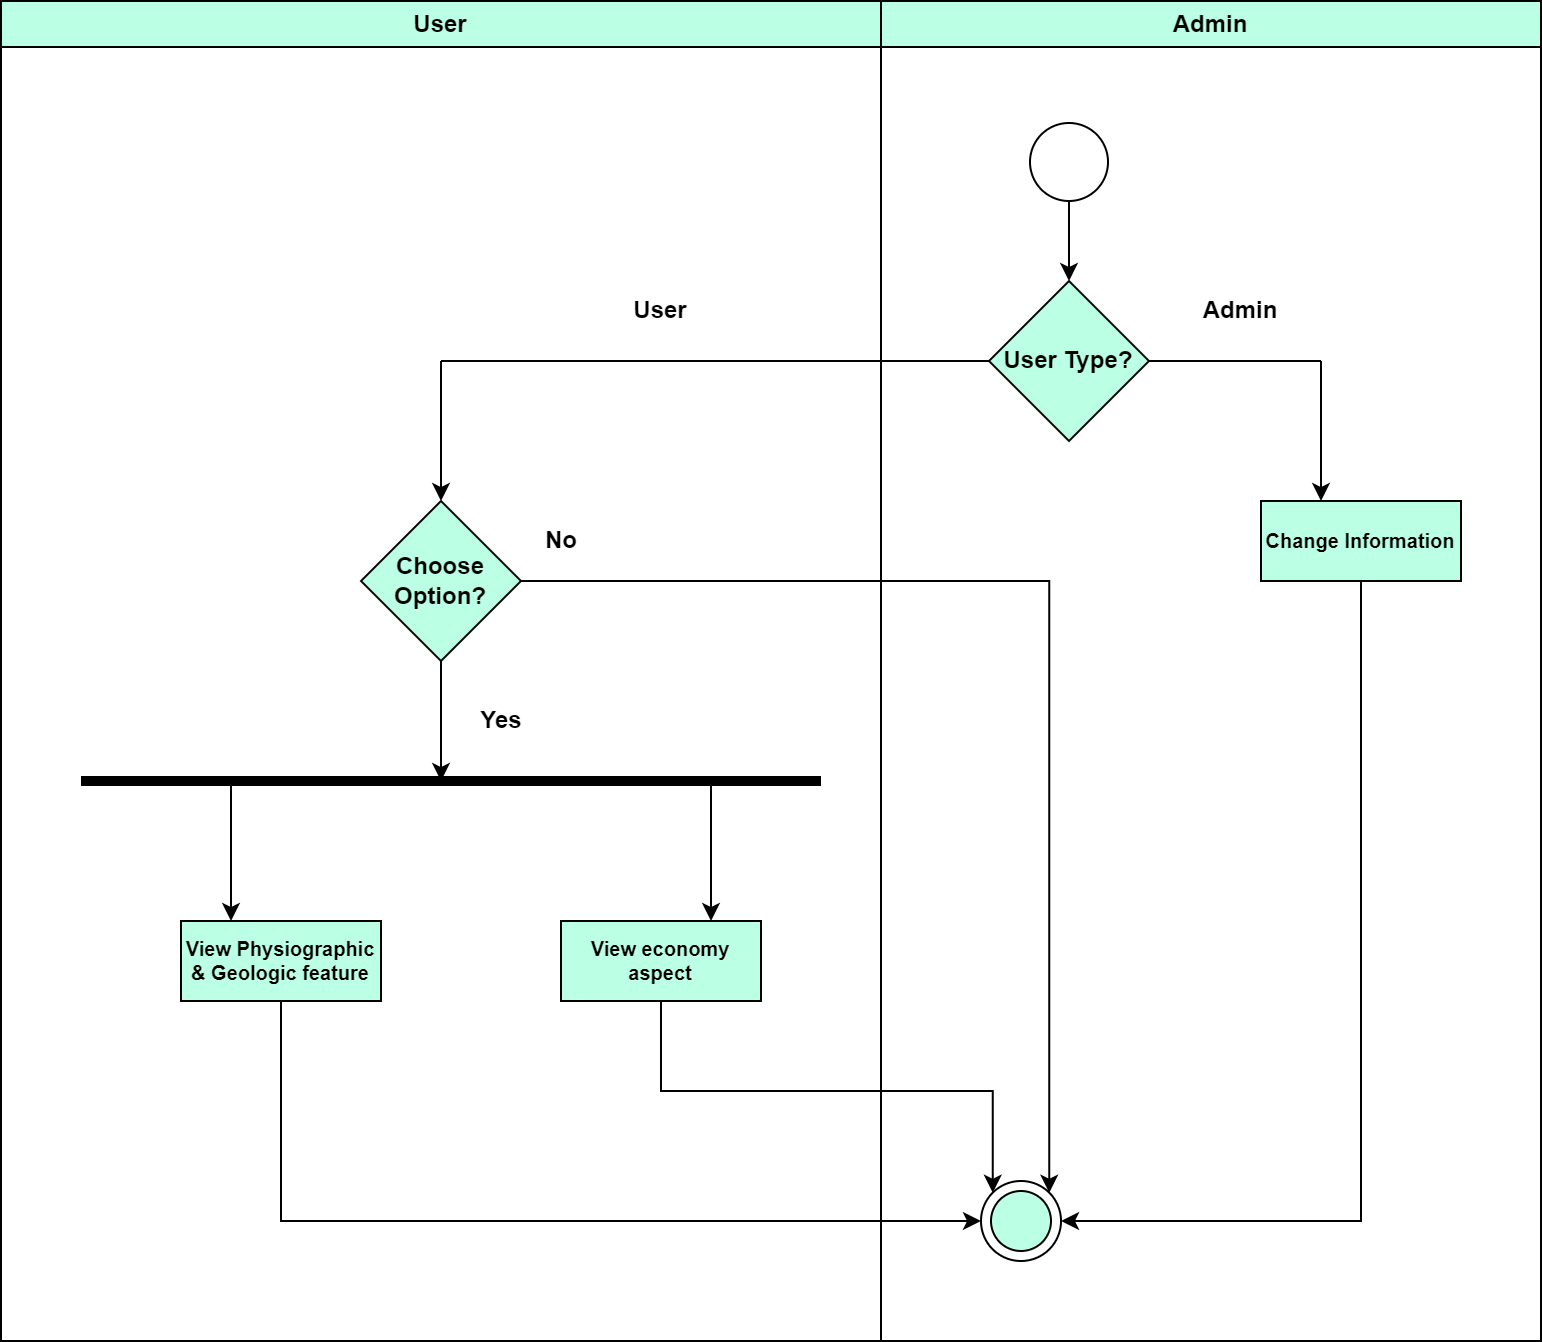

The diagram above was exported from draw.io. Its source (the exported page's mxGraphModel, read from the mxfile embedded in the PNG):
<mxGraphModel dx="1900" dy="523" grid="1" gridSize="10" guides="1" tooltips="1" connect="1" arrows="1" fold="1" page="1" pageScale="1" pageWidth="850" pageHeight="1100" math="0" shadow="0">
  <root>
    <mxCell id="0" />
    <mxCell id="1" parent="0" />
    <mxCell id="MW8kIYOlnAFfDkCsMlLe-2" value="" style="endArrow=classic;html=1;rounded=0;exitX=0.5;exitY=1;exitDx=0;exitDy=0;fontStyle=1" parent="1" source="MW8kIYOlnAFfDkCsMlLe-1" edge="1">
      <mxGeometry width="50" height="50" relative="1" as="geometry">
        <mxPoint x="400" y="530" as="sourcePoint" />
        <mxPoint x="414" y="650" as="targetPoint" />
      </mxGeometry>
    </mxCell>
    <mxCell id="MW8kIYOlnAFfDkCsMlLe-3" value="User Type?" style="rhombus;whiteSpace=wrap;html=1;fontStyle=1;fillColor=#BBFFE4;" parent="1" vertex="1">
      <mxGeometry x="374" y="650" width="80" height="80" as="geometry" />
    </mxCell>
    <mxCell id="MW8kIYOlnAFfDkCsMlLe-4" value="" style="endArrow=none;html=1;rounded=0;exitX=1;exitY=0.5;exitDx=0;exitDy=0;fontStyle=1" parent="1" source="MW8kIYOlnAFfDkCsMlLe-3" edge="1">
      <mxGeometry width="50" height="50" relative="1" as="geometry">
        <mxPoint x="400" y="830" as="sourcePoint" />
        <mxPoint x="540" y="690" as="targetPoint" />
      </mxGeometry>
    </mxCell>
    <mxCell id="MW8kIYOlnAFfDkCsMlLe-5" value="" style="endArrow=none;html=1;rounded=0;exitX=0;exitY=0.5;exitDx=0;exitDy=0;fontStyle=1" parent="1" source="MW8kIYOlnAFfDkCsMlLe-3" edge="1">
      <mxGeometry width="50" height="50" relative="1" as="geometry">
        <mxPoint x="400" y="830" as="sourcePoint" />
        <mxPoint x="100" y="690" as="targetPoint" />
      </mxGeometry>
    </mxCell>
    <mxCell id="MW8kIYOlnAFfDkCsMlLe-6" value="" style="endArrow=classic;html=1;rounded=0;fontStyle=1" parent="1" edge="1">
      <mxGeometry width="50" height="50" relative="1" as="geometry">
        <mxPoint x="100" y="690" as="sourcePoint" />
        <mxPoint x="100" y="760" as="targetPoint" />
      </mxGeometry>
    </mxCell>
    <mxCell id="MW8kIYOlnAFfDkCsMlLe-7" value="" style="endArrow=classic;html=1;rounded=0;fontStyle=1" parent="1" edge="1">
      <mxGeometry width="50" height="50" relative="1" as="geometry">
        <mxPoint x="540" y="690" as="sourcePoint" />
        <mxPoint x="540" y="760" as="targetPoint" />
      </mxGeometry>
    </mxCell>
    <mxCell id="MW8kIYOlnAFfDkCsMlLe-8" value="User" style="text;html=1;strokeColor=none;fillColor=none;align=center;verticalAlign=middle;whiteSpace=wrap;rounded=0;fontStyle=1" parent="1" vertex="1">
      <mxGeometry x="180" y="650" width="60" height="30" as="geometry" />
    </mxCell>
    <mxCell id="MW8kIYOlnAFfDkCsMlLe-9" value="Admin" style="text;html=1;strokeColor=none;fillColor=none;align=center;verticalAlign=middle;whiteSpace=wrap;rounded=0;fontStyle=1" parent="1" vertex="1">
      <mxGeometry x="470" y="650" width="60" height="30" as="geometry" />
    </mxCell>
    <mxCell id="RK5yatk45EXd0MnfUiyh-2" style="edgeStyle=orthogonalEdgeStyle;rounded=0;orthogonalLoop=1;jettySize=auto;html=1;exitX=0.5;exitY=1;exitDx=0;exitDy=0;entryX=1;entryY=0.5;entryDx=0;entryDy=0;fontStyle=1" parent="1" source="MW8kIYOlnAFfDkCsMlLe-10" target="RK5yatk45EXd0MnfUiyh-1" edge="1">
      <mxGeometry relative="1" as="geometry" />
    </mxCell>
    <mxCell id="MW8kIYOlnAFfDkCsMlLe-10" value="Change Information" style="rounded=0;whiteSpace=wrap;html=1;fontSize=10;fontStyle=1;fillColor=#BBFFE4;" parent="1" vertex="1">
      <mxGeometry x="510" y="760" width="100" height="40" as="geometry" />
    </mxCell>
    <mxCell id="79NcnK_hUAZZ3rK37bV7-2" style="edgeStyle=orthogonalEdgeStyle;rounded=0;orthogonalLoop=1;jettySize=auto;html=1;exitX=0.5;exitY=1;exitDx=0;exitDy=0;fontStyle=1" parent="1" source="MW8kIYOlnAFfDkCsMlLe-11" edge="1">
      <mxGeometry relative="1" as="geometry">
        <mxPoint x="100" y="900" as="targetPoint" />
      </mxGeometry>
    </mxCell>
    <mxCell id="RK5yatk45EXd0MnfUiyh-5" style="edgeStyle=orthogonalEdgeStyle;rounded=0;orthogonalLoop=1;jettySize=auto;html=1;exitX=1;exitY=0.5;exitDx=0;exitDy=0;entryX=1;entryY=0;entryDx=0;entryDy=0;fontStyle=1" parent="1" source="MW8kIYOlnAFfDkCsMlLe-11" target="RK5yatk45EXd0MnfUiyh-1" edge="1">
      <mxGeometry relative="1" as="geometry" />
    </mxCell>
    <mxCell id="MW8kIYOlnAFfDkCsMlLe-11" value="Choose Option?" style="rhombus;whiteSpace=wrap;html=1;fontStyle=1;fillColor=#BBFFE4;" parent="1" vertex="1">
      <mxGeometry x="60" y="760" width="80" height="80" as="geometry" />
    </mxCell>
    <mxCell id="79NcnK_hUAZZ3rK37bV7-1" value="" style="endArrow=none;html=1;rounded=0;fontSize=10;strokeWidth=5;fontStyle=1" parent="1" edge="1">
      <mxGeometry width="50" height="50" relative="1" as="geometry">
        <mxPoint x="-80" y="900" as="sourcePoint" />
        <mxPoint x="290" y="900" as="targetPoint" />
      </mxGeometry>
    </mxCell>
    <mxCell id="79NcnK_hUAZZ3rK37bV7-5" style="edgeStyle=orthogonalEdgeStyle;rounded=0;orthogonalLoop=1;jettySize=auto;html=1;exitX=0.25;exitY=0;exitDx=0;exitDy=0;entryX=0.25;entryY=0;entryDx=0;entryDy=0;fontStyle=1" parent="1" target="79NcnK_hUAZZ3rK37bV7-3" edge="1">
      <mxGeometry relative="1" as="geometry">
        <mxPoint x="-5" y="900" as="sourcePoint" />
      </mxGeometry>
    </mxCell>
    <mxCell id="RK5yatk45EXd0MnfUiyh-4" style="edgeStyle=orthogonalEdgeStyle;rounded=0;orthogonalLoop=1;jettySize=auto;html=1;exitX=0.5;exitY=1;exitDx=0;exitDy=0;entryX=0;entryY=0.5;entryDx=0;entryDy=0;fontStyle=1" parent="1" source="79NcnK_hUAZZ3rK37bV7-3" target="RK5yatk45EXd0MnfUiyh-1" edge="1">
      <mxGeometry relative="1" as="geometry" />
    </mxCell>
    <mxCell id="79NcnK_hUAZZ3rK37bV7-3" value="View Physiographic &amp;amp; Geologic feature" style="rounded=0;whiteSpace=wrap;html=1;fontSize=10;fontStyle=1;fillColor=#BBFFE4;" parent="1" vertex="1">
      <mxGeometry x="-30" y="970" width="100" height="40" as="geometry" />
    </mxCell>
    <mxCell id="79NcnK_hUAZZ3rK37bV7-6" style="edgeStyle=orthogonalEdgeStyle;rounded=0;orthogonalLoop=1;jettySize=auto;html=1;exitX=0.75;exitY=0;exitDx=0;exitDy=0;entryX=0.75;entryY=0;entryDx=0;entryDy=0;fontStyle=1" parent="1" target="79NcnK_hUAZZ3rK37bV7-4" edge="1">
      <mxGeometry relative="1" as="geometry">
        <mxPoint x="235" y="900" as="sourcePoint" />
      </mxGeometry>
    </mxCell>
    <mxCell id="RK5yatk45EXd0MnfUiyh-3" style="edgeStyle=orthogonalEdgeStyle;rounded=0;orthogonalLoop=1;jettySize=auto;html=1;exitX=0.5;exitY=1;exitDx=0;exitDy=0;entryX=0;entryY=0;entryDx=0;entryDy=0;fontStyle=1" parent="1" source="79NcnK_hUAZZ3rK37bV7-4" target="RK5yatk45EXd0MnfUiyh-1" edge="1">
      <mxGeometry relative="1" as="geometry" />
    </mxCell>
    <mxCell id="79NcnK_hUAZZ3rK37bV7-4" value="View economy aspect" style="rounded=0;whiteSpace=wrap;html=1;fontSize=10;fontStyle=1;fillColor=#BBFFE4;" parent="1" vertex="1">
      <mxGeometry x="160" y="970" width="100" height="40" as="geometry" />
    </mxCell>
    <mxCell id="RK5yatk45EXd0MnfUiyh-1" value="" style="ellipse;whiteSpace=wrap;html=1;aspect=fixed;fontSize=10;fontStyle=1" parent="1" vertex="1">
      <mxGeometry x="370" y="1100" width="40" height="40" as="geometry" />
    </mxCell>
    <mxCell id="RK5yatk45EXd0MnfUiyh-6" value="No" style="text;html=1;align=center;verticalAlign=middle;resizable=0;points=[];autosize=1;strokeColor=none;fillColor=none;fontStyle=1" parent="1" vertex="1">
      <mxGeometry x="140" y="765" width="40" height="30" as="geometry" />
    </mxCell>
    <mxCell id="RK5yatk45EXd0MnfUiyh-7" value="Yes" style="text;html=1;align=center;verticalAlign=middle;resizable=0;points=[];autosize=1;strokeColor=none;fillColor=none;fontStyle=1" parent="1" vertex="1">
      <mxGeometry x="110" y="855" width="40" height="30" as="geometry" />
    </mxCell>
    <mxCell id="fP0IQ-tCQO7fhIeS3GmG-1" value="User" style="swimlane;whiteSpace=wrap;html=1;fontStyle=1;fillColor=#BBFFE4;" parent="1" vertex="1">
      <mxGeometry x="-120" y="510" width="440" height="670" as="geometry" />
    </mxCell>
    <mxCell id="fP0IQ-tCQO7fhIeS3GmG-2" value="Admin" style="swimlane;whiteSpace=wrap;html=1;fontStyle=1;fillColor=#BBFFE4;" parent="1" vertex="1">
      <mxGeometry x="320" y="510" width="330" height="670" as="geometry" />
    </mxCell>
    <mxCell id="QoJWfm7nCTvdkX44vmHy-1" value="" style="ellipse;whiteSpace=wrap;html=1;aspect=fixed;fontSize=10;fontStyle=1;fillColor=#BBFFE4;" parent="fP0IQ-tCQO7fhIeS3GmG-2" vertex="1">
      <mxGeometry x="55" y="595" width="30" height="30" as="geometry" />
    </mxCell>
    <mxCell id="MW8kIYOlnAFfDkCsMlLe-1" value="" style="ellipse;whiteSpace=wrap;html=1;aspect=fixed;fontStyle=1" parent="fP0IQ-tCQO7fhIeS3GmG-2" vertex="1">
      <mxGeometry x="74.5" y="61" width="39" height="39" as="geometry" />
    </mxCell>
  </root>
</mxGraphModel>